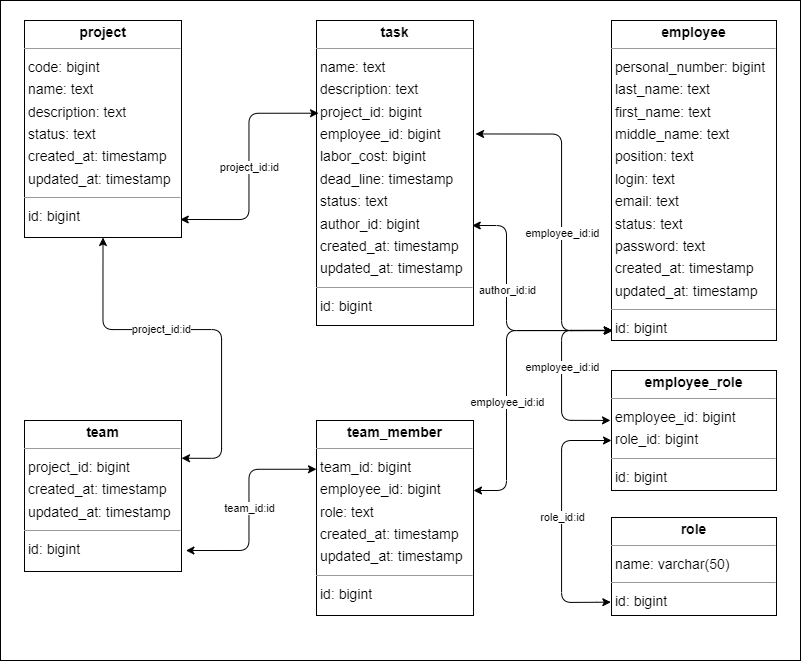

The diagram above was exported from draw.io. Its source (the exported page's mxGraphModel, read from the mxfile embedded in the PNG):
<mxGraphModel dx="1222" dy="674" grid="1" gridSize="10" guides="1" tooltips="1" connect="1" arrows="1" fold="1" page="1" pageScale="1" pageWidth="827" pageHeight="1169" background="none" math="0" shadow="0">
  <root>
    <mxCell id="0" />
    <mxCell id="1" parent="0" />
    <mxCell id="_BKZxQW5v_bd1D3gg7fW-22" value="" style="rounded=0;whiteSpace=wrap;html=1;" parent="1" vertex="1">
      <mxGeometry x="14" y="10" width="800" height="660" as="geometry" />
    </mxCell>
    <mxCell id="node0" value="&lt;p style=&quot;margin:0px;margin-top:4px;text-align:center;&quot;&gt;&lt;b&gt;employee&lt;/b&gt;&lt;/p&gt;&lt;hr size=&quot;1&quot;&gt;&lt;p style=&quot;margin:0 0 0 4px;line-height:1.6;&quot;&gt; personal_number: bigint&lt;br&gt; last_name: text&lt;br&gt; first_name: text&lt;br&gt; middle_name: text&lt;br&gt; position: text&lt;br&gt; login: text&lt;br&gt; email: text&lt;br&gt; status: text&lt;/p&gt;&lt;p style=&quot;margin:0 0 0 4px;line-height:1.6;&quot;&gt;password: text&lt;br&gt; created_at: timestamp&lt;br&gt; updated_at: timestamp&lt;/p&gt;&lt;hr size=&quot;1&quot;&gt;&lt;p style=&quot;margin:0 0 0 4px;line-height:1.6;&quot;&gt; id: bigint&lt;/p&gt;" style="verticalAlign=top;align=left;overflow=fill;fontSize=14;fontFamily=Helvetica;html=1;rounded=0;shadow=0;comic=0;labelBackgroundColor=none;strokeWidth=1;" parent="1" vertex="1">
      <mxGeometry x="625" y="30" width="165" height="320" as="geometry" />
    </mxCell>
    <mxCell id="node4" value="&lt;p style=&quot;margin:0px;margin-top:4px;text-align:center;&quot;&gt;&lt;b&gt;project&lt;/b&gt;&lt;/p&gt;&lt;hr size=&quot;1&quot;/&gt;&lt;p style=&quot;margin:0 0 0 4px;line-height:1.6;&quot;&gt; code: bigint&lt;br/&gt; name: text&lt;br/&gt; description: text&lt;br/&gt; status: text&lt;br/&gt; created_at: timestamp&lt;br/&gt; updated_at: timestamp&lt;/p&gt;&lt;hr size=&quot;1&quot;/&gt;&lt;p style=&quot;margin:0 0 0 4px;line-height:1.6;&quot;&gt; id: bigint&lt;/p&gt;" style="verticalAlign=top;align=left;overflow=fill;fontSize=14;fontFamily=Helvetica;html=1;rounded=0;shadow=0;comic=0;labelBackgroundColor=none;strokeWidth=1;" parent="1" vertex="1">
      <mxGeometry x="38" y="30" width="157" height="217" as="geometry" />
    </mxCell>
    <mxCell id="node1" value="&lt;p style=&quot;margin:0px;margin-top:4px;text-align:center;&quot;&gt;&lt;b&gt;task&lt;/b&gt;&lt;/p&gt;&lt;hr size=&quot;1&quot;/&gt;&lt;p style=&quot;margin:0 0 0 4px;line-height:1.6;&quot;&gt; name: text&lt;br/&gt; description: text&lt;br/&gt; project_id: bigint&lt;br/&gt; employee_id: bigint&lt;br/&gt; labor_cost: bigint&lt;br/&gt; dead_line: timestamp&lt;br/&gt; status: text&lt;br/&gt; author_id: bigint&lt;br/&gt; created_at: timestamp&lt;br/&gt; updated_at: timestamp&lt;/p&gt;&lt;hr size=&quot;1&quot;/&gt;&lt;p style=&quot;margin:0 0 0 4px;line-height:1.6;&quot;&gt; id: bigint&lt;/p&gt;" style="verticalAlign=top;align=left;overflow=fill;fontSize=14;fontFamily=Helvetica;html=1;rounded=0;shadow=0;comic=0;labelBackgroundColor=none;strokeWidth=1;" parent="1" vertex="1">
      <mxGeometry x="330" y="30" width="157" height="305" as="geometry" />
    </mxCell>
    <mxCell id="node3" value="&lt;p style=&quot;margin:0px;margin-top:4px;text-align:center;&quot;&gt;&lt;b&gt;team&lt;/b&gt;&lt;/p&gt;&lt;hr size=&quot;1&quot;/&gt;&lt;p style=&quot;margin:0 0 0 4px;line-height:1.6;&quot;&gt; project_id: bigint&lt;br/&gt; created_at: timestamp&lt;br/&gt; updated_at: timestamp&lt;/p&gt;&lt;hr size=&quot;1&quot;/&gt;&lt;p style=&quot;margin:0 0 0 4px;line-height:1.6;&quot;&gt; id: bigint&lt;/p&gt;" style="verticalAlign=top;align=left;overflow=fill;fontSize=14;fontFamily=Helvetica;html=1;rounded=0;shadow=0;comic=0;labelBackgroundColor=none;strokeWidth=1;" parent="1" vertex="1">
      <mxGeometry x="38" y="430" width="157" height="151" as="geometry" />
    </mxCell>
    <mxCell id="node2" value="&lt;p style=&quot;margin:0px;margin-top:4px;text-align:center;&quot;&gt;&lt;b&gt;team_member&lt;/b&gt;&lt;/p&gt;&lt;hr size=&quot;1&quot;/&gt;&lt;p style=&quot;margin:0 0 0 4px;line-height:1.6;&quot;&gt; team_id: bigint&lt;br/&gt; employee_id: bigint&lt;br/&gt; role: text&lt;br/&gt; created_at: timestamp&lt;br/&gt; updated_at: timestamp&lt;/p&gt;&lt;hr size=&quot;1&quot;/&gt;&lt;p style=&quot;margin:0 0 0 4px;line-height:1.6;&quot;&gt; id: bigint&lt;/p&gt;" style="verticalAlign=top;align=left;overflow=fill;fontSize=14;fontFamily=Helvetica;html=1;rounded=0;shadow=0;comic=0;labelBackgroundColor=none;strokeWidth=1;" parent="1" vertex="1">
      <mxGeometry x="330" y="430" width="157" height="195" as="geometry" />
    </mxCell>
    <mxCell id="_BKZxQW5v_bd1D3gg7fW-1" value="" style="endArrow=classic;html=1;rounded=1;startArrow=classic;startFill=1;entryX=0.013;entryY=0.304;entryDx=0;entryDy=0;edgeStyle=orthogonalEdgeStyle;entryPerimeter=0;exitX=0.992;exitY=0.917;exitDx=0;exitDy=0;exitPerimeter=0;" parent="1" source="node4" target="node1" edge="1">
      <mxGeometry relative="1" as="geometry">
        <mxPoint x="205" y="280" as="sourcePoint" />
        <mxPoint x="305" y="280" as="targetPoint" />
      </mxGeometry>
    </mxCell>
    <mxCell id="_BKZxQW5v_bd1D3gg7fW-2" value="project_id:id" style="edgeLabel;resizable=0;html=1;align=center;verticalAlign=middle;" parent="_BKZxQW5v_bd1D3gg7fW-1" connectable="0" vertex="1">
      <mxGeometry relative="1" as="geometry" />
    </mxCell>
    <mxCell id="_BKZxQW5v_bd1D3gg7fW-3" value="" style="endArrow=classic;html=1;rounded=1;startArrow=classic;startFill=1;edgeStyle=orthogonalEdgeStyle;exitX=1.013;exitY=0.372;exitDx=0;exitDy=0;exitPerimeter=0;entryX=0.007;entryY=0.969;entryDx=0;entryDy=0;entryPerimeter=0;" parent="1" source="node1" target="node0" edge="1">
      <mxGeometry relative="1" as="geometry">
        <mxPoint x="495" y="220" as="sourcePoint" />
        <mxPoint x="625" y="340" as="targetPoint" />
        <Array as="points">
          <mxPoint x="575" y="144" />
          <mxPoint x="575" y="340" />
        </Array>
      </mxGeometry>
    </mxCell>
    <mxCell id="_BKZxQW5v_bd1D3gg7fW-4" value="employee_id:id" style="edgeLabel;resizable=0;html=1;align=center;verticalAlign=middle;" parent="_BKZxQW5v_bd1D3gg7fW-3" connectable="0" vertex="1">
      <mxGeometry relative="1" as="geometry">
        <mxPoint y="19" as="offset" />
      </mxGeometry>
    </mxCell>
    <mxCell id="_BKZxQW5v_bd1D3gg7fW-5" value="" style="endArrow=classic;html=1;rounded=1;startArrow=classic;startFill=1;edgeStyle=orthogonalEdgeStyle;exitX=0.992;exitY=0.672;exitDx=0;exitDy=0;exitPerimeter=0;entryX=0.007;entryY=0.969;entryDx=0;entryDy=0;entryPerimeter=0;" parent="1" source="node1" target="node0" edge="1">
      <mxGeometry relative="1" as="geometry">
        <mxPoint x="505" y="370.05" as="sourcePoint" />
        <mxPoint x="605" y="370.00000000000006" as="targetPoint" />
        <Array as="points">
          <mxPoint x="520" y="235" />
          <mxPoint x="520" y="340" />
        </Array>
      </mxGeometry>
    </mxCell>
    <mxCell id="_BKZxQW5v_bd1D3gg7fW-6" value="author_id:id" style="edgeLabel;resizable=0;html=1;align=center;verticalAlign=middle;" parent="_BKZxQW5v_bd1D3gg7fW-5" connectable="0" vertex="1">
      <mxGeometry relative="1" as="geometry">
        <mxPoint y="-25" as="offset" />
      </mxGeometry>
    </mxCell>
    <mxCell id="_BKZxQW5v_bd1D3gg7fW-16" value="" style="endArrow=classic;html=1;rounded=1;startArrow=classic;startFill=1;edgeStyle=orthogonalEdgeStyle;entryX=0;entryY=0.25;entryDx=0;entryDy=0;exitX=1.028;exitY=0.861;exitDx=0;exitDy=0;exitPerimeter=0;" parent="1" source="node3" target="node2" edge="1">
      <mxGeometry relative="1" as="geometry">
        <mxPoint x="175" y="660" as="sourcePoint" />
        <mxPoint x="275" y="660" as="targetPoint" />
      </mxGeometry>
    </mxCell>
    <mxCell id="_BKZxQW5v_bd1D3gg7fW-17" value="team_id:id" style="edgeLabel;resizable=0;html=1;align=center;verticalAlign=middle;" parent="_BKZxQW5v_bd1D3gg7fW-16" connectable="0" vertex="1">
      <mxGeometry relative="1" as="geometry" />
    </mxCell>
    <mxCell id="_BKZxQW5v_bd1D3gg7fW-18" value="" style="endArrow=classic;html=1;rounded=1;startArrow=classic;startFill=1;edgeStyle=orthogonalEdgeStyle;entryX=1;entryY=0.25;entryDx=0;entryDy=0;exitX=0.5;exitY=1;exitDx=0;exitDy=0;" parent="1" source="node4" target="node3" edge="1">
      <mxGeometry relative="1" as="geometry">
        <mxPoint x="45" y="320" as="sourcePoint" />
        <mxPoint x="145" y="320" as="targetPoint" />
        <Array as="points">
          <mxPoint x="117" y="339" />
          <mxPoint x="235" y="339" />
          <mxPoint x="235" y="468" />
        </Array>
      </mxGeometry>
    </mxCell>
    <mxCell id="_BKZxQW5v_bd1D3gg7fW-19" value="project_id:id" style="edgeLabel;resizable=0;html=1;align=center;verticalAlign=middle;" parent="_BKZxQW5v_bd1D3gg7fW-18" connectable="0" vertex="1">
      <mxGeometry relative="1" as="geometry">
        <mxPoint x="-39" y="-1" as="offset" />
      </mxGeometry>
    </mxCell>
    <mxCell id="k_lRgrSqPz4AHK7w9jma-2" value="&lt;p style=&quot;margin:0px;margin-top:4px;text-align:center;&quot;&gt;&lt;b&gt;employee_role&lt;/b&gt;&lt;/p&gt;&lt;hr size=&quot;1&quot;&gt;&lt;p style=&quot;margin:0 0 0 4px;line-height:1.6;&quot;&gt;employee_id: bigint&lt;br&gt;&lt;/p&gt;&lt;p style=&quot;margin:0 0 0 4px;line-height:1.6;&quot;&gt;role_id: bigint&lt;/p&gt;&lt;hr size=&quot;1&quot;&gt;&lt;p style=&quot;margin:0 0 0 4px;line-height:1.6;&quot;&gt; id: bigint&lt;/p&gt;" style="verticalAlign=top;align=left;overflow=fill;fontSize=14;fontFamily=Helvetica;html=1;rounded=0;shadow=0;comic=0;labelBackgroundColor=none;strokeWidth=1;" vertex="1" parent="1">
      <mxGeometry x="625" y="380" width="165" height="120" as="geometry" />
    </mxCell>
    <mxCell id="k_lRgrSqPz4AHK7w9jma-1" value="&lt;p style=&quot;margin:0px;margin-top:4px;text-align:center;&quot;&gt;&lt;b&gt;role&lt;/b&gt;&lt;/p&gt;&lt;hr size=&quot;1&quot;&gt;&lt;p style=&quot;margin:0 0 0 4px;line-height:1.6;&quot;&gt;name: varchar(50)&lt;br&gt;&lt;/p&gt;&lt;hr size=&quot;1&quot;&gt;&lt;p style=&quot;margin:0 0 0 4px;line-height:1.6;&quot;&gt; id: bigint&lt;/p&gt;" style="verticalAlign=top;align=left;overflow=fill;fontSize=14;fontFamily=Helvetica;html=1;rounded=0;shadow=0;comic=0;labelBackgroundColor=none;strokeWidth=1;" vertex="1" parent="1">
      <mxGeometry x="625" y="527" width="165" height="98" as="geometry" />
    </mxCell>
    <mxCell id="k_lRgrSqPz4AHK7w9jma-5" value="" style="endArrow=classic;html=1;rounded=1;startArrow=classic;startFill=1;edgeStyle=orthogonalEdgeStyle;" edge="1" parent="1">
      <mxGeometry relative="1" as="geometry">
        <mxPoint x="487" y="500" as="sourcePoint" />
        <mxPoint x="626" y="340" as="targetPoint" />
        <Array as="points">
          <mxPoint x="520" y="500" />
          <mxPoint x="520" y="340" />
        </Array>
      </mxGeometry>
    </mxCell>
    <mxCell id="k_lRgrSqPz4AHK7w9jma-6" value="employee_id:id" style="edgeLabel;resizable=0;html=1;align=center;verticalAlign=middle;" connectable="0" vertex="1" parent="k_lRgrSqPz4AHK7w9jma-5">
      <mxGeometry relative="1" as="geometry">
        <mxPoint y="27" as="offset" />
      </mxGeometry>
    </mxCell>
    <mxCell id="k_lRgrSqPz4AHK7w9jma-12" value="" style="endArrow=classic;html=1;rounded=1;edgeStyle=orthogonalEdgeStyle;exitX=-0.006;exitY=0.416;exitDx=0;exitDy=0;exitPerimeter=0;startArrow=classic;startFill=1;entryX=0.003;entryY=0.968;entryDx=0;entryDy=0;entryPerimeter=0;" edge="1" parent="1" source="k_lRgrSqPz4AHK7w9jma-2" target="node0">
      <mxGeometry relative="1" as="geometry">
        <mxPoint x="620" y="429.79999999999995" as="sourcePoint" />
        <mxPoint x="624" y="340" as="targetPoint" />
        <Array as="points">
          <mxPoint x="575" y="430" />
          <mxPoint x="575" y="340" />
        </Array>
      </mxGeometry>
    </mxCell>
    <mxCell id="k_lRgrSqPz4AHK7w9jma-13" value="employee_id:id" style="edgeLabel;resizable=0;html=1;align=center;verticalAlign=middle;" connectable="0" vertex="1" parent="k_lRgrSqPz4AHK7w9jma-12">
      <mxGeometry relative="1" as="geometry">
        <mxPoint y="-7" as="offset" />
      </mxGeometry>
    </mxCell>
    <mxCell id="k_lRgrSqPz4AHK7w9jma-15" value="" style="endArrow=classic;html=1;rounded=1;edgeStyle=orthogonalEdgeStyle;exitX=-0.004;exitY=0.864;exitDx=0;exitDy=0;exitPerimeter=0;startArrow=classic;startFill=1;entryX=0.003;entryY=0.968;entryDx=0;entryDy=0;entryPerimeter=0;" edge="1" parent="1" source="k_lRgrSqPz4AHK7w9jma-1">
      <mxGeometry relative="1" as="geometry">
        <mxPoint x="624" y="540" as="sourcePoint" />
        <mxPoint x="625" y="450" as="targetPoint" />
        <Array as="points">
          <mxPoint x="620" y="612" />
          <mxPoint x="575" y="612" />
          <mxPoint x="575" y="450" />
        </Array>
      </mxGeometry>
    </mxCell>
    <mxCell id="k_lRgrSqPz4AHK7w9jma-16" value="role_id:id" style="edgeLabel;resizable=0;html=1;align=center;verticalAlign=middle;" connectable="0" vertex="1" parent="k_lRgrSqPz4AHK7w9jma-15">
      <mxGeometry relative="1" as="geometry">
        <mxPoint y="-4" as="offset" />
      </mxGeometry>
    </mxCell>
  </root>
</mxGraphModel>